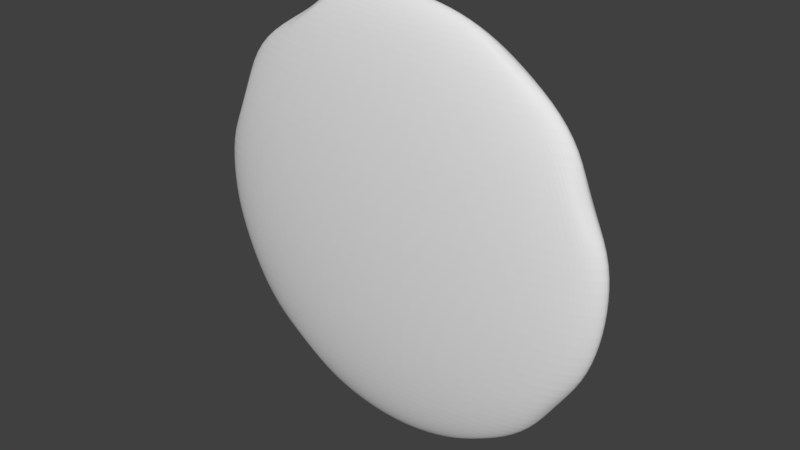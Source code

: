 # Source: Galleta.blend  (saved by Blender 2.78.0; exported with 4.5.12 LTS)
import bpy
from mathutils import Matrix  # noqa: F401  (used for matrix-valued properties, if any)

bpy.ops.wm.read_factory_settings(use_empty=True)
scene = bpy.context.scene
scene.name = 'Scene'

# ---- collections
col_collection_1 = bpy.data.collections.new('Collection 1'); scene.collection.children.link(col_collection_1)

# ---- world
world_world = bpy.data.worlds.new('World'); scene.world = world_world
world_world.color = (0.05088, 0.05088, 0.05088)
world_world.use_sun_shadow = False
world_world.sun_shadow_jitter_overblur = 0.0
world_world.cycles.sampling_method = 'MANUAL'

# ---- meshes
me_sphere = bpy.data.meshes.new('Sphere')
me_sphere.from_pydata([(-0.1925, 0.005404, 0.9808), (-0.3765, 0.01169, 0.9239), (-0.4406, 0.01748, 0.8468), (-0.6946, 0.02255, 0.7071), (-0.8166, 0.02672, 0.5556), (-0.8611, 0.02981, 0.3651), (-0.9631, 0.03172, 0.1951), (-0.9819, 0.03236, 7.551e-08), (-0.9631, 0.03172, -0.1951), (-0.8941, 0.02981, -0.3827), (-0.8166, 0.02672, -0.5556), (-0.6946, 0.02255, -0.7071), (-0.5219, 0.01748, -0.8007), (-0.3765, 0.01169, -0.9239), (-0.1925, 0.005404, -0.9808), (-0.1814, 0.01169, 0.9808), (-0.3547, 0.02401, 0.9239), (-0.4457, 0.03537, 0.8448), (-0.6544, 0.04532, 0.7071), (-0.7693, 0.05349, 0.5556), (-0.8547, 0.05956, 0.3827), (-0.9073, 0.0633, 0.1951), (-0.925, 0.06457, 7.551e-08), (-0.9073, 0.0633, -0.1951), (-0.8547, 0.05956, -0.3827), (-0.7693, 0.05349, -0.5556), (-0.6544, 0.04532, -0.7071), (-0.4589, 0.03537, -0.8315), (-0.3547, 0.02401, -0.9239), (-0.1814, 0.01169, -0.9808), (-0.1633, 0.01748, 0.9808), (-0.3193, 0.03537, 0.9239), (-0.4631, 0.05186, 0.8315), (-0.5891, 0.06631, 0.7071), (-0.6925, 0.07817, 0.5556), (-0.7693, 0.08699, 0.3827), (-0.8166, 0.09241, 0.1951), (-0.8326, 0.09425, 7.551e-08), (-0.8166, 0.09241, -0.1951), (-0.7693, 0.08699, -0.3827), (-0.6925, 0.07817, -0.5556), (-0.5891, 0.06631, -0.7071), (-0.4631, 0.05186, -0.8315), (-0.3193, 0.03537, -0.9239), (-0.1633, 0.01748, -0.9808), (-0.1391, 0.02255, 0.9808), (-0.2717, 0.04532, 0.9239), (-0.394, 0.06631, 0.8315), (-0.5011, 0.08471, 0.7071), (-0.5891, 0.0998, 0.5556), (-0.6544, 0.111, 0.3827), (-0.6946, 0.1179, 0.1951), (-0.7082, 0.1203, 7.551e-08), (-0.6946, 0.1179, -0.1951), (-0.6544, 0.111, -0.3827), (-0.5891, 0.0998, -0.5556), (-0.5011, 0.08471, -0.7071), (-0.394, 0.06631, -0.8315), (-0.2717, 0.04532, -0.9239), (-0.1391, 0.02255, -0.9808), (-0.1095, 0.02672, 0.9808), (-0.2137, 0.05349, 0.9239), (-0.3098, 0.07817, 0.8315), (-0.394, 0.0998, 0.7071), (-0.4631, 0.1176, 0.5556), (-0.5144, 0.1307, 0.3827), (-0.546, 0.1389, 0.1951), (-0.5567, 0.1416, 7.551e-08), (-0.546, 0.1389, -0.1951), (-0.5144, 0.1307, -0.3827), (-0.4631, 0.1176, -0.5556), (-0.394, 0.0998, -0.7071), (-0.3098, 0.07817, -0.8315), (-0.2137, 0.05349, -0.9239), (-0.1095, 0.02672, -0.9808), (-0.001129, -0.001129, -1.0), (-0.07579, 0.02981, 0.9808), (-0.1476, 0.05956, 0.9239), (-0.2137, 0.08699, 0.8315), (-0.2717, 0.111, 0.7071), (-0.3193, 0.1307, 0.5556), (-0.3547, 0.1454, 0.3827), (-0.3765, 0.1544, 0.1951), (-0.3838, 0.1575, 7.551e-08), (-0.3765, 0.1544, -0.1951), (-0.3547, 0.1454, -0.3827), (-0.3193, 0.1307, -0.5556), (-0.2717, 0.111, -0.7071), (-0.2137, 0.08699, -0.8315), (-0.1476, 0.05956, -0.9239), (-0.07579, 0.02981, -0.9808), (-0.03919, 0.03172, 0.9808), (-0.07579, 0.0633, 0.9239), (-0.1095, 0.09241, 0.8315), (-0.1391, 0.1179, 0.7071), (-0.1633, 0.1389, 0.5556), (-0.1814, 0.1544, 0.3827), (-0.1925, 0.164, 0.1951), (-0.1962, 0.1672, 7.551e-08), (-0.1925, 0.164, -0.1951), (-0.1814, 0.1544, -0.3827), (-0.1633, 0.1389, -0.5556), (-0.1391, 0.1179, -0.7071), (-0.1095, 0.09241, -0.8315), (-0.07579, 0.0633, -0.9239), (-0.03919, 0.03172, -0.9808), (-0.001129, 0.03236, 0.9808), (-0.001129, 0.06457, 0.9239), (-0.001129, 0.09425, 0.8315), (-0.001129, 0.1203, 0.7071), (-0.001129, 0.1416, 0.5556), (-0.001129, 0.1575, 0.3827), (-0.001129, 0.1672, 0.1951), (-0.001129, 0.1705, 7.551e-08), (-0.001129, 0.1672, -0.1951), (-0.001129, 0.1575, -0.3827), (-0.001129, 0.1416, -0.5556), (-0.001129, 0.1203, -0.7071), (-0.001129, 0.09425, -0.8315), (-0.001129, 0.06457, -0.9239), (-0.001129, 0.03236, -0.9808), (0.03693, 0.03172, 0.9808), (0.07353, 0.0633, 0.9239), (0.1073, 0.09241, 0.8315), (0.1368, 0.1179, 0.7071), (0.1611, 0.1389, 0.5556), (0.1791, 0.1544, 0.3827), (0.1902, 0.164, 0.1951), (0.194, 0.1672, 7.551e-08), (0.1902, 0.164, -0.1951), (0.1791, 0.1544, -0.3827), (0.1611, 0.1389, -0.5556), (0.1368, 0.1179, -0.7071), (0.1073, 0.09241, -0.8315), (0.07353, 0.0633, -0.9239), (0.03693, 0.03172, -0.9808), (0.07353, 0.02981, 0.9808), (0.1453, 0.05956, 0.9239), (0.2115, 0.08699, 0.8315), (0.2695, 0.111, 0.7071), (0.3171, 0.1307, 0.5556), (0.3524, 0.1454, 0.3827), (0.3742, 0.1544, 0.1951), (0.3816, 0.1575, 7.551e-08), (0.3742, 0.1544, -0.1951), (0.3524, 0.1454, -0.3827), (0.3171, 0.1307, -0.5556), (0.2695, 0.111, -0.7071), (0.2115, 0.08699, -0.8315), (0.1453, 0.05956, -0.9239), (0.07353, 0.02981, -0.9808), (0.1073, 0.02672, 0.9808), (0.2115, 0.05349, 0.9239), (0.3075, 0.07817, 0.8315), (0.3917, 0.0998, 0.7071), (0.4608, 0.1176, 0.5556), (0.5122, 0.1307, 0.3827), (0.5438, 0.1389, 0.1951), (0.5544, 0.1416, 7.551e-08), (0.5438, 0.1389, -0.1951), (0.5122, 0.1307, -0.3827), (0.4608, 0.1176, -0.5556), (0.3917, 0.0998, -0.7071), (0.3075, 0.07817, -0.8315), (0.2115, 0.05349, -0.9239), (0.1073, 0.02672, -0.9808), (0.1368, 0.02255, 0.9808), (0.2695, 0.04532, 0.9239), (0.3917, 0.06631, 0.8315), (0.4989, 0.08471, 0.7071), (0.5868, 0.0998, 0.5556), (0.6522, 0.111, 0.3827), (0.6924, 0.1179, 0.1951), (0.706, 0.1203, 7.551e-08), (0.6924, 0.1179, -0.1951), (0.6522, 0.111, -0.3827), (0.5868, 0.0998, -0.5556), (0.4989, 0.08471, -0.7071), (0.3917, 0.06631, -0.8315), (0.2695, 0.04532, -0.9239), (0.1368, 0.02255, -0.9808), (0.1611, 0.01748, 0.9808), (0.3171, 0.03537, 0.9239), (0.4608, 0.05186, 0.8315), (0.5868, 0.06631, 0.7071), (0.6902, 0.07817, 0.5556), (0.767, 0.08699, 0.3827), (0.8144, 0.09241, 0.1951), (0.8303, 0.09425, 7.551e-08), (0.8144, 0.09241, -0.1951), (0.767, 0.08699, -0.3827), (0.6902, 0.07817, -0.5556), (0.5868, 0.06631, -0.7071), (0.4608, 0.05186, -0.8315), (0.3171, 0.03537, -0.9239), (0.1611, 0.01748, -0.9808), (0.1791, 0.01169, 0.9808), (0.3524, 0.02401, 0.9239), (0.5122, 0.03537, 0.8315), (0.6522, 0.04532, 0.7071), (0.767, 0.05349, 0.5556), (0.8524, 0.05956, 0.3827), (0.905, 0.0633, 0.1951), (0.9228, 0.06457, 7.551e-08), (0.905, 0.0633, -0.1951), (0.8524, 0.05956, -0.3827), (0.767, 0.05349, -0.5556), (0.6522, 0.04532, -0.7071), (0.5122, 0.03537, -0.8315), (0.3524, 0.02401, -0.9239), (0.1791, 0.01169, -0.9808), (0.1902, 0.005404, 0.9808), (0.3742, 0.01169, 0.9239), (0.5222, 0.01748, 0.8251), (0.6924, 0.02255, 0.7071), (0.8144, 0.02672, 0.5556), (0.8655, 0.02981, 0.3642), (0.9608, 0.03172, 0.1951), (0.9797, 0.03236, 7.551e-08), (0.9608, 0.03172, -0.1951), (0.905, 0.02981, -0.3827), (0.7902, 0.02672, -0.549), (0.6924, 0.02255, -0.7071), (0.5438, 0.01748, -0.8315), (0.3654, 0.01169, -0.9107), (0.1902, 0.005404, -0.9808), (0.194, -0.001129, 0.9808), (0.3816, -0.001129, 0.9239), (0.5328, -0.001129, 0.8251), (0.706, -0.001129, 0.7071), (0.8303, -0.001129, 0.5556), (0.8832, -0.001129, 0.3642), (0.9797, -0.001129, 0.1951), (0.9989, -0.001129, 7.551e-08), (0.9797, -0.001129, -0.1951), (0.9228, -0.001129, -0.3827), (0.8062, -0.001129, -0.549), (0.706, -0.001129, -0.7071), (0.5544, -0.001129, -0.8315), (0.3728, -0.001129, -0.9107), (0.194, -0.001129, -0.9808), (0.1902, -0.007663, 0.9808), (0.3742, -0.01395, 0.9239), (0.5222, -0.01974, 0.8251), (0.6924, -0.02481, 0.7071), (0.8144, -0.02898, 0.5556), (0.8655, -0.03207, 0.3642), (0.9608, -0.03398, 0.1951), (0.9797, -0.03462, 7.551e-08), (0.9608, -0.03398, -0.1951), (0.905, -0.03207, -0.3827), (0.7902, -0.02898, -0.549), (0.6924, -0.02481, -0.7071), (0.5438, -0.01974, -0.8315), (0.3654, -0.01395, -0.9107), (0.1902, -0.007663, -0.9808), (0.1791, -0.01395, 0.9808), (0.3524, -0.02627, 0.9239), (0.5122, -0.03763, 0.8315), (0.6522, -0.04758, 0.7071), (0.767, -0.05575, 0.5556), (0.8524, -0.06182, 0.3827), (0.905, -0.06556, 0.1951), (0.9228, -0.06682, 7.551e-08), (0.905, -0.06556, -0.1951), (0.8524, -0.06182, -0.3827), (0.767, -0.05575, -0.5556), (0.6522, -0.04758, -0.7071), (0.5122, -0.03763, -0.8315), (0.3524, -0.02627, -0.9239), (0.1791, -0.01395, -0.9808), (-0.001129, -0.001129, 1.0), (0.1611, -0.01974, 0.9808), (0.3171, -0.03763, 0.9239), (0.4608, -0.05412, 0.8315), (0.5868, -0.06857, 0.7071), (0.6902, -0.08043, 0.5556), (0.767, -0.08924, 0.3827), (0.8144, -0.09467, 0.1951), (0.8303, -0.0965, 7.551e-08), (0.8144, -0.09467, -0.1951), (0.767, -0.08924, -0.3827), (0.6902, -0.08043, -0.5556), (0.5868, -0.06857, -0.7071), (0.4608, -0.05412, -0.8315), (0.3171, -0.03763, -0.9239), (0.1611, -0.01974, -0.9808), (0.1368, -0.02481, 0.9808), (0.2695, -0.04758, 0.9239), (0.3917, -0.06857, 0.8315), (0.4989, -0.08696, 0.7071), (0.5868, -0.1021, 0.5556), (0.6522, -0.1133, 0.3827), (0.6924, -0.1202, 0.1951), (0.706, -0.1225, 7.551e-08), (0.6924, -0.1202, -0.1951), (0.6522, -0.1133, -0.3827), (0.5868, -0.1021, -0.5556), (0.4989, -0.08696, -0.7071), (0.3917, -0.06857, -0.8315), (0.2695, -0.04758, -0.9239), (0.1368, -0.02481, -0.9808), (0.1073, -0.02898, 0.9808), (0.2115, -0.05575, 0.9239), (0.3075, -0.08043, 0.8315), (0.3917, -0.1021, 0.7071), (0.4608, -0.1198, 0.5556), (0.5122, -0.133, 0.3827), (0.5438, -0.1411, 0.1951), (0.5544, -0.1439, 7.551e-08), (0.5438, -0.1411, -0.1951), (0.5122, -0.133, -0.3827), (0.4608, -0.1198, -0.5556), (0.3917, -0.1021, -0.7071), (0.3075, -0.08043, -0.8315), (0.2115, -0.05575, -0.9239), (0.1073, -0.02898, -0.9808), (0.07353, -0.03207, 0.9808), (0.1453, -0.06182, 0.9239), (0.2115, -0.08924, 0.8315), (0.2695, -0.1133, 0.7071), (0.3171, -0.133, 0.5556), (0.3524, -0.1477, 0.3827), (0.3742, -0.1567, 0.1951), (0.3816, -0.1597, 7.551e-08), (0.3742, -0.1567, -0.1951), (0.3524, -0.1477, -0.3827), (0.3171, -0.133, -0.5556), (0.2695, -0.1133, -0.7071), (0.2115, -0.08924, -0.8315), (0.1453, -0.06182, -0.9239), (0.07353, -0.03207, -0.9808), (0.03693, -0.03398, 0.9808), (0.07353, -0.06556, 0.9239), (0.1073, -0.09467, 0.8315), (0.1368, -0.1202, 0.7071), (0.1611, -0.1411, 0.5556), (0.1791, -0.1567, 0.3827), (0.1902, -0.1663, 0.1951), (0.194, -0.1695, 7.551e-08), (0.1902, -0.1663, -0.1951), (0.1791, -0.1567, -0.3827), (0.1611, -0.1411, -0.5556), (0.1368, -0.1202, -0.7071), (0.1073, -0.09467, -0.8315), (0.07353, -0.06556, -0.9239), (0.03693, -0.03398, -0.9808), (-0.001129, -0.03462, 0.9808), (-0.001129, -0.06682, 0.9239), (-0.001129, -0.0965, 0.8315), (-0.001129, -0.1225, 0.7071), (-0.001129, -0.1439, 0.5556), (-0.001129, -0.1597, 0.3827), (-0.001129, -0.1695, 0.1951), (-0.001129, -0.1728, 7.551e-08), (-0.001129, -0.1695, -0.1951), (-0.001129, -0.1597, -0.3827), (-0.001129, -0.1439, -0.5556), (-0.001129, -0.1225, -0.7071), (-0.001129, -0.0965, -0.8315), (-0.001129, -0.06682, -0.9239), (-0.001129, -0.03462, -0.9808), (-0.03919, -0.03398, 0.9808), (-0.07579, -0.06556, 0.9239), (-0.1095, -0.09467, 0.8315), (-0.1391, -0.1202, 0.7071), (-0.1633, -0.1411, 0.5556), (-0.1814, -0.1567, 0.3827), (-0.1925, -0.1663, 0.1951), (-0.1962, -0.1695, 7.551e-08), (-0.1925, -0.1663, -0.1951), (-0.1814, -0.1567, -0.3827), (-0.1633, -0.1411, -0.5556), (-0.1391, -0.1202, -0.7071), (-0.1095, -0.09467, -0.8315), (-0.07579, -0.06556, -0.9239), (-0.03919, -0.03398, -0.9808), (-0.07579, -0.03207, 0.9808), (-0.1476, -0.06182, 0.9239), (-0.2137, -0.08924, 0.8315), (-0.2717, -0.1133, 0.7071), (-0.3193, -0.133, 0.5556), (-0.3547, -0.1477, 0.3827), (-0.3765, -0.1567, 0.1951), (-0.3838, -0.1597, 7.551e-08), (-0.3765, -0.1567, -0.1951), (-0.3547, -0.1477, -0.3827), (-0.3193, -0.133, -0.5556), (-0.2717, -0.1133, -0.7071), (-0.2137, -0.08924, -0.8315), (-0.1476, -0.06182, -0.9239), (-0.07579, -0.03207, -0.9808), (-0.1095, -0.02898, 0.9808), (-0.2137, -0.05575, 0.9239), (-0.3098, -0.08043, 0.8315), (-0.394, -0.1021, 0.7071), (-0.4631, -0.1198, 0.5556), (-0.5144, -0.133, 0.3827), (-0.546, -0.1411, 0.1951), (-0.5567, -0.1439, 7.551e-08), (-0.546, -0.1411, -0.1951), (-0.5144, -0.133, -0.3827), (-0.4631, -0.1198, -0.5556), (-0.394, -0.1021, -0.7071), (-0.3098, -0.08043, -0.8315), (-0.2137, -0.05575, -0.9239), (-0.1095, -0.02898, -0.9808), (-0.1391, -0.02481, 0.9808), (-0.2717, -0.04758, 0.9239), (-0.394, -0.06857, 0.8315), (-0.5011, -0.08696, 0.7071), (-0.5891, -0.1021, 0.5556), (-0.6544, -0.1133, 0.3827), (-0.6946, -0.1202, 0.1951), (-0.7082, -0.1225, 7.551e-08), (-0.6946, -0.1202, -0.1951), (-0.6544, -0.1133, -0.3827), (-0.5891, -0.1021, -0.5556), (-0.5011, -0.08696, -0.7071), (-0.394, -0.06857, -0.8315), (-0.2717, -0.04758, -0.9239), (-0.1391, -0.02481, -0.9808), (-0.1633, -0.01974, 0.9808), (-0.3193, -0.03763, 0.9239), (-0.4631, -0.05412, 0.8315), (-0.5891, -0.06857, 0.7071), (-0.6925, -0.08043, 0.5556), (-0.7693, -0.08924, 0.3827), (-0.8166, -0.09467, 0.1951), (-0.8326, -0.0965, 7.551e-08), (-0.8166, -0.09467, -0.1951), (-0.7693, -0.08924, -0.3827), (-0.6925, -0.08043, -0.5556), (-0.5891, -0.06857, -0.7071), (-0.4631, -0.05412, -0.8315), (-0.3193, -0.03763, -0.9239), (-0.1633, -0.01974, -0.9808), (-0.1814, -0.01395, 0.9808), (-0.3547, -0.02627, 0.9239), (-0.4431, -0.03763, 0.8383), (-0.6544, -0.04758, 0.7071), (-0.7693, -0.05575, 0.5556), (-0.8547, -0.06182, 0.3827), (-0.9073, -0.06556, 0.1951), (-0.925, -0.06682, 7.551e-08), (-0.9073, -0.06556, -0.1951), (-0.8547, -0.06182, -0.3827), (-0.7693, -0.05575, -0.5556), (-0.6544, -0.04758, -0.7071), (-0.45, -0.03763, -0.8315), (-0.3547, -0.02627, -0.9239), (-0.1814, -0.01395, -0.9808), (-0.1925, -0.007663, 0.9808), (-0.3765, -0.01395, 0.9239), (-0.4406, -0.01974, 0.8468), (-0.6946, -0.02481, 0.7071), (-0.8166, -0.02898, 0.5556), (-0.8611, -0.03207, 0.3651), (-0.9631, -0.03398, 0.1951), (-0.9819, -0.03462, 7.551e-08), (-0.9631, -0.03398, -0.1951), (-0.8941, -0.03207, -0.3827), (-0.8166, -0.02898, -0.5556), (-0.6946, -0.02481, -0.7071), (-0.5219, -0.01974, -0.8007), (-0.3765, -0.01395, -0.9239), (-0.1925, -0.007663, -0.9808), (-0.1962, -0.001129, 0.9808), (-0.3838, -0.001129, 0.9239), (-0.4513, -0.001129, 0.8468), (-0.7082, -0.001129, 0.7071), (-0.8326, -0.001129, 0.5556), (-0.8789, -0.001129, 0.3651), (-0.9819, -0.001129, 0.1951), (-1.001, -0.001129, 7.551e-08), (-0.9819, -0.001129, -0.1951), (-0.9118, -0.001129, -0.3827), (-0.8326, -0.001129, -0.5556), (-0.7082, -0.001129, -0.7071), (-0.5325, -0.001129, -0.8007), (-0.3838, -0.001129, -0.9239), (-0.1962, -0.001129, -0.9808)], [], [(477, 476, 9, 10), (470, 469, 2, 3), (478, 477, 10, 11), (471, 470, 3, 4), (479, 478, 11, 12), (472, 471, 4, 5), (480, 479, 12, 13), (473, 472, 5, 6), (481, 480, 13, 14), (474, 473, 6, 7), (467, 271, 0), (75, 481, 14), (475, 474, 7, 8), (468, 467, 0, 1), (476, 475, 8, 9), (469, 468, 1, 2), (9, 8, 23, 24), (2, 1, 16, 17), (10, 9, 24, 25), (3, 2, 17, 18), (11, 10, 25, 26), (4, 3, 18, 19), (12, 11, 26, 27), (5, 4, 19, 20), (13, 12, 27, 28), (6, 5, 20, 21), (14, 13, 28, 29), (7, 6, 21, 22), (0, 271, 15), (75, 14, 29), (8, 7, 22, 23), (1, 0, 15, 16), (28, 27, 42, 43), (21, 20, 35, 36), (29, 28, 43, 44), (22, 21, 36, 37), (15, 271, 30), (75, 29, 44), (23, 22, 37, 38), (16, 15, 30, 31), (24, 23, 38, 39), (17, 16, 31, 32), (25, 24, 39, 40), (18, 17, 32, 33), (26, 25, 40, 41), (19, 18, 33, 34), (27, 26, 41, 42), (20, 19, 34, 35), (32, 31, 46, 47), (40, 39, 54, 55), (33, 32, 47, 48), (41, 40, 55, 56), (34, 33, 48, 49), (42, 41, 56, 57), (35, 34, 49, 50), (43, 42, 57, 58), (36, 35, 50, 51), (44, 43, 58, 59), (37, 36, 51, 52), (30, 271, 45), (75, 44, 59), (38, 37, 52, 53), (31, 30, 45, 46), (39, 38, 53, 54), (51, 50, 65, 66), (59, 58, 73, 74), (52, 51, 66, 67), (45, 271, 60), (75, 59, 74), (53, 52, 67, 68), (46, 45, 60, 61), (54, 53, 68, 69), (47, 46, 61, 62), (55, 54, 69, 70), (48, 47, 62, 63), (56, 55, 70, 71), (49, 48, 63, 64), (57, 56, 71, 72), (50, 49, 64, 65), (58, 57, 72, 73), (70, 69, 85, 86), (63, 62, 78, 79), (71, 70, 86, 87), (64, 63, 79, 80), (72, 71, 87, 88), (65, 64, 80, 81), (73, 72, 88, 89), (66, 65, 81, 82), (74, 73, 89, 90), (67, 66, 82, 83), (60, 271, 76), (75, 74, 90), (68, 67, 83, 84), (61, 60, 76, 77), (69, 68, 84, 85), (62, 61, 77, 78), (90, 89, 104, 105), (83, 82, 97, 98), (76, 271, 91), (75, 90, 105), (84, 83, 98, 99), (77, 76, 91, 92), (85, 84, 99, 100), (78, 77, 92, 93), (86, 85, 100, 101), (79, 78, 93, 94), (87, 86, 101, 102), (80, 79, 94, 95), (88, 87, 102, 103), (81, 80, 95, 96), (89, 88, 103, 104), (82, 81, 96, 97), (94, 93, 108, 109), (102, 101, 116, 117), (95, 94, 109, 110), (103, 102, 117, 118), (96, 95, 110, 111), (104, 103, 118, 119), (97, 96, 111, 112), (105, 104, 119, 120), (98, 97, 112, 113), (91, 271, 106), (75, 105, 120), (99, 98, 113, 114), (92, 91, 106, 107), (100, 99, 114, 115), (93, 92, 107, 108), (101, 100, 115, 116), (113, 112, 127, 128), (106, 271, 121), (75, 120, 135), (114, 113, 128, 129), (107, 106, 121, 122), (115, 114, 129, 130), (108, 107, 122, 123), (116, 115, 130, 131), (109, 108, 123, 124), (117, 116, 131, 132), (110, 109, 124, 125), (118, 117, 132, 133), (111, 110, 125, 126), (119, 118, 133, 134), (112, 111, 126, 127), (120, 119, 134, 135), (132, 131, 146, 147), (125, 124, 139, 140), (133, 132, 147, 148), (126, 125, 140, 141), (134, 133, 148, 149), (127, 126, 141, 142), (135, 134, 149, 150), (128, 127, 142, 143), (121, 271, 136), (75, 135, 150), (129, 128, 143, 144), (122, 121, 136, 137), (130, 129, 144, 145), (123, 122, 137, 138), (131, 130, 145, 146), (124, 123, 138, 139), (75, 150, 165), (144, 143, 158, 159), (137, 136, 151, 152), (145, 144, 159, 160), (138, 137, 152, 153), (146, 145, 160, 161), (139, 138, 153, 154), (147, 146, 161, 162), (140, 139, 154, 155), (148, 147, 162, 163), (141, 140, 155, 156), (149, 148, 163, 164), (142, 141, 156, 157), (150, 149, 164, 165), (143, 142, 157, 158), (136, 271, 151), (163, 162, 177, 178), (156, 155, 170, 171), (164, 163, 178, 179), (157, 156, 171, 172), (165, 164, 179, 180), (158, 157, 172, 173), (151, 271, 166), (75, 165, 180), (159, 158, 173, 174), (152, 151, 166, 167), (160, 159, 174, 175), (153, 152, 167, 168), (161, 160, 175, 176), (154, 153, 168, 169), (162, 161, 176, 177), (155, 154, 169, 170), (167, 166, 181, 182), (175, 174, 189, 190), (168, 167, 182, 183), (176, 175, 190, 191), (169, 168, 183, 184), (177, 176, 191, 192), (170, 169, 184, 185), (178, 177, 192, 193), (171, 170, 185, 186), (179, 178, 193, 194), (172, 171, 186, 187), (180, 179, 194, 195), (173, 172, 187, 188), (166, 271, 181), (75, 180, 195), (174, 173, 188, 189), (186, 185, 200, 201), (194, 193, 208, 209), (187, 186, 201, 202), (195, 194, 209, 210), (188, 187, 202, 203), (181, 271, 196), (75, 195, 210), (189, 188, 203, 204), (182, 181, 196, 197), (190, 189, 204, 205), (183, 182, 197, 198), (191, 190, 205, 206), (184, 183, 198, 199), (192, 191, 206, 207), (185, 184, 199, 200), (193, 192, 207, 208), (205, 204, 219, 220), (198, 197, 212, 213), (206, 205, 220, 221), (199, 198, 213, 214), (207, 206, 221, 222), (200, 199, 214, 215), (208, 207, 222, 223), (201, 200, 215, 216), (209, 208, 223, 224), (202, 201, 216, 217), (210, 209, 224, 225), (203, 202, 217, 218), (196, 271, 211), (75, 210, 225), (204, 203, 218, 219), (197, 196, 211, 212), (224, 223, 238, 239), (217, 216, 231, 232), (225, 224, 239, 240), (218, 217, 232, 233), (211, 271, 226), (75, 225, 240), (219, 218, 233, 234), (212, 211, 226, 227), (220, 219, 234, 235), (213, 212, 227, 228), (221, 220, 235, 236), (214, 213, 228, 229), (222, 221, 236, 237), (215, 214, 229, 230), (223, 222, 237, 238), (216, 215, 230, 231), (228, 227, 242, 243), (236, 235, 250, 251), (229, 228, 243, 244), (237, 236, 251, 252), (230, 229, 244, 245), (238, 237, 252, 253), (231, 230, 245, 246), (239, 238, 253, 254), (232, 231, 246, 247), (240, 239, 254, 255), (233, 232, 247, 248), (226, 271, 241), (75, 240, 255), (234, 233, 248, 249), (227, 226, 241, 242), (235, 234, 249, 250), (247, 246, 261, 262), (255, 254, 269, 270), (248, 247, 262, 263), (241, 271, 256), (75, 255, 270), (249, 248, 263, 264), (242, 241, 256, 257), (250, 249, 264, 265), (243, 242, 257, 258), (251, 250, 265, 266), (244, 243, 258, 259), (252, 251, 266, 267), (245, 244, 259, 260), (253, 252, 267, 268), (246, 245, 260, 261), (254, 253, 268, 269), (266, 265, 281, 282), (259, 258, 274, 275), (267, 266, 282, 283), (260, 259, 275, 276), (268, 267, 283, 284), (261, 260, 276, 277), (269, 268, 284, 285), (262, 261, 277, 278), (270, 269, 285, 286), (263, 262, 278, 279), (256, 271, 272), (75, 270, 286), (264, 263, 279, 280), (257, 256, 272, 273), (265, 264, 280, 281), (258, 257, 273, 274), (286, 285, 300, 301), (279, 278, 293, 294), (272, 271, 287), (75, 286, 301), (280, 279, 294, 295), (273, 272, 287, 288), (281, 280, 295, 296), (274, 273, 288, 289), (282, 281, 296, 297), (275, 274, 289, 290), (283, 282, 297, 298), (276, 275, 290, 291), (284, 283, 298, 299), (277, 276, 291, 292), (285, 284, 299, 300), (278, 277, 292, 293), (298, 297, 312, 313), (291, 290, 305, 306), (299, 298, 313, 314), (292, 291, 306, 307), (300, 299, 314, 315), (293, 292, 307, 308), (301, 300, 315, 316), (294, 293, 308, 309), (287, 271, 302), (75, 301, 316), (295, 294, 309, 310), (288, 287, 302, 303), (296, 295, 310, 311), (289, 288, 303, 304), (297, 296, 311, 312), (290, 289, 304, 305), (302, 271, 317), (75, 316, 331), (310, 309, 324, 325), (303, 302, 317, 318), (311, 310, 325, 326), (304, 303, 318, 319), (312, 311, 326, 327), (305, 304, 319, 320), (313, 312, 327, 328), (306, 305, 320, 321), (314, 313, 328, 329), (307, 306, 321, 322), (315, 314, 329, 330), (308, 307, 322, 323), (316, 315, 330, 331), (309, 308, 323, 324), (321, 320, 335, 336), (329, 328, 343, 344), (322, 321, 336, 337), (330, 329, 344, 345), (323, 322, 337, 338), (331, 330, 345, 346), (324, 323, 338, 339), (317, 271, 332), (75, 331, 346), (325, 324, 339, 340), (318, 317, 332, 333), (326, 325, 340, 341), (319, 318, 333, 334), (327, 326, 341, 342), (320, 319, 334, 335), (328, 327, 342, 343), (340, 339, 354, 355), (333, 332, 347, 348), (341, 340, 355, 356), (334, 333, 348, 349), (342, 341, 356, 357), (335, 334, 349, 350), (343, 342, 357, 358), (336, 335, 350, 351), (344, 343, 358, 359), (337, 336, 351, 352), (345, 344, 359, 360), (338, 337, 352, 353), (346, 345, 360, 361), (339, 338, 353, 354), (332, 271, 347), (75, 346, 361), (359, 358, 373, 374), (352, 351, 366, 367), (360, 359, 374, 375), (353, 352, 367, 368), (361, 360, 375, 376), (354, 353, 368, 369), (347, 271, 362), (75, 361, 376), (355, 354, 369, 370), (348, 347, 362, 363), (356, 355, 370, 371), (349, 348, 363, 364), (357, 356, 371, 372), (350, 349, 364, 365), (358, 357, 372, 373), (351, 350, 365, 366), (363, 362, 377, 378), (371, 370, 385, 386), (364, 363, 378, 379), (372, 371, 386, 387), (365, 364, 379, 380), (373, 372, 387, 388), (366, 365, 380, 381), (374, 373, 388, 389), (367, 366, 381, 382), (375, 374, 389, 390), (368, 367, 382, 383), (376, 375, 390, 391), (369, 368, 383, 384), (362, 271, 377), (75, 376, 391), (370, 369, 384, 385), (382, 381, 396, 397), (390, 389, 404, 405), (383, 382, 397, 398), (391, 390, 405, 406), (384, 383, 398, 399), (377, 271, 392), (75, 391, 406), (385, 384, 399, 400), (378, 377, 392, 393), (386, 385, 400, 401), (379, 378, 393, 394), (387, 386, 401, 402), (380, 379, 394, 395), (388, 387, 402, 403), (381, 380, 395, 396), (389, 388, 403, 404), (401, 400, 415, 416), (394, 393, 408, 409), (402, 401, 416, 417), (395, 394, 409, 410), (403, 402, 417, 418), (396, 395, 410, 411), (404, 403, 418, 419), (397, 396, 411, 412), (405, 404, 419, 420), (398, 397, 412, 413), (406, 405, 420, 421), (399, 398, 413, 414), (392, 271, 407), (75, 406, 421), (400, 399, 414, 415), (393, 392, 407, 408), (420, 419, 434, 435), (413, 412, 427, 428), (421, 420, 435, 436), (414, 413, 428, 429), (407, 271, 422), (75, 421, 436), (415, 414, 429, 430), (408, 407, 422, 423), (416, 415, 430, 431), (409, 408, 423, 424), (417, 416, 431, 432), (410, 409, 424, 425), (418, 417, 432, 433), (411, 410, 425, 426), (419, 418, 433, 434), (412, 411, 426, 427), (432, 431, 446, 447), (425, 424, 439, 440), (433, 432, 447, 448), (426, 425, 440, 441), (434, 433, 448, 449), (427, 426, 441, 442), (435, 434, 449, 450), (428, 427, 442, 443), (436, 435, 450, 451), (429, 428, 443, 444), (422, 271, 437), (75, 436, 451), (430, 429, 444, 445), (423, 422, 437, 438), (431, 430, 445, 446), (424, 423, 438, 439), (451, 450, 465, 466), (444, 443, 458, 459), (437, 271, 452), (75, 451, 466), (445, 444, 459, 460), (438, 437, 452, 453), (446, 445, 460, 461), (439, 438, 453, 454), (447, 446, 461, 462), (440, 439, 454, 455), (448, 447, 462, 463), (441, 440, 455, 456), (449, 448, 463, 464), (442, 441, 456, 457), (450, 449, 464, 465), (443, 442, 457, 458), (455, 454, 469, 470), (463, 462, 477, 478), (456, 455, 470, 471), (464, 463, 478, 479), (457, 456, 471, 472), (465, 464, 479, 480), (458, 457, 472, 473), (466, 465, 480, 481), (459, 458, 473, 474), (452, 271, 467), (75, 466, 481), (460, 459, 474, 475), (453, 452, 467, 468), (461, 460, 475, 476), (454, 453, 468, 469), (462, 461, 476, 477)])
_uv = me_sphere.uv_layers.new(name='UVMap')
_uv.uv.foreach_set('vector', [0.6559, 0.2003, 0.673, 0.2377, 0.6691, 0.2377, 0.6524, 0.2003, 0.629, 0.4731, 0.5735, 0.5033, 0.5711, 0.5033, 0.626, 0.4731, 0.629, 0.1675, 0.6559, 0.2003, 0.6524, 0.2003, 0.626, 0.1675, 0.6559, 0.4404, 0.629, 0.4731, 0.626, 0.4731, 0.6524, 0.4404, 0.591, 0.1473, 0.629, 0.1675, 0.626, 0.1675, 0.5887, 0.1473, 0.6659, 0.3992, 0.6559, 0.4404, 0.6524, 0.4404, 0.662, 0.3992, 0.5589, 0.1207, 0.591, 0.1473, 0.5887, 0.1473, 0.5573, 0.1207, 0.6881, 0.3625, 0.6659, 0.3992, 0.662, 0.3992, 0.684, 0.3625, 0.1397, 0.178, 0.1397, 0.178, 0.1397, 0.178, 0.1397, 0.178, 0.6923, 0.3203, 0.6881, 0.3625, 0.684, 0.3625, 0.6881, 0.3203, 0.1397, 0.178, 0.1397, 0.178, 0.1397, 0.178, 0.1397, 0.178, 0.1397, 0.178, 0.1397, 0.178, 0.6881, 0.2782, 0.6923, 0.3203, 0.6881, 0.3203, 0.684, 0.2782, 0.1397, 0.178, 0.1397, 0.178, 0.1397, 0.178, 0.1397, 0.178, 0.673, 0.2377, 0.6881, 0.2782, 0.684, 0.2782, 0.6691, 0.2377, 0.5735, 0.5033, 0.5589, 0.52, 0.5573, 0.52, 0.5711, 0.5033, 0.6691, 0.2377, 0.684, 0.2782, 0.672, 0.2782, 0.6606, 0.2377, 0.5711, 0.5033, 0.5573, 0.52, 0.5526, 0.52, 0.5723, 0.5029, 0.6524, 0.2003, 0.6691, 0.2377, 0.6606, 0.2377, 0.6422, 0.2003, 0.626, 0.4731, 0.5711, 0.5033, 0.5723, 0.5029, 0.6173, 0.4731, 0.626, 0.1675, 0.6524, 0.2003, 0.6422, 0.2003, 0.6173, 0.1675, 0.6524, 0.4404, 0.626, 0.4731, 0.6173, 0.4731, 0.6422, 0.4404, 0.5887, 0.1473, 0.626, 0.1675, 0.6173, 0.1675, 0.5751, 0.1407, 0.662, 0.3992, 0.6524, 0.4404, 0.6422, 0.4404, 0.6606, 0.403, 0.5573, 0.1207, 0.5887, 0.1473, 0.5751, 0.1407, 0.5526, 0.1207, 0.684, 0.3625, 0.662, 0.3992, 0.6606, 0.403, 0.672, 0.3625, 0.5175, 0.1084, 0.5573, 0.1207, 0.5526, 0.1207, 0.5151, 0.1084, 0.6881, 0.3203, 0.684, 0.3625, 0.672, 0.3625, 0.6758, 0.3203, 0.1397, 0.178, 0.1397, 0.178, 0.1397, 0.178, 0.1397, 0.178, 0.1397, 0.178, 0.1397, 0.178, 0.684, 0.2782, 0.6881, 0.3203, 0.6758, 0.3203, 0.672, 0.2782, 0.5573, 0.52, 0.5175, 0.5323, 0.5151, 0.5323, 0.5526, 0.52, 0.5526, 0.1207, 0.5751, 0.1407, 0.576, 0.1407, 0.5449, 0.1207, 0.672, 0.3625, 0.6606, 0.403, 0.6422, 0.403, 0.6524, 0.3625, 0.5151, 0.1084, 0.5526, 0.1207, 0.5449, 0.1207, 0.5112, 0.1084, 0.6758, 0.3203, 0.672, 0.3625, 0.6524, 0.3625, 0.6559, 0.3203, 0.1397, 0.178, 0.1397, 0.178, 0.1397, 0.178, 0.1397, 0.178, 0.1397, 0.178, 0.1397, 0.178, 0.672, 0.2782, 0.6758, 0.3203, 0.6559, 0.3203, 0.6524, 0.2782, 0.5526, 0.52, 0.5151, 0.5323, 0.5112, 0.5323, 0.5449, 0.52, 0.6606, 0.2377, 0.672, 0.2782, 0.6524, 0.2782, 0.6422, 0.2377, 0.5723, 0.5029, 0.5526, 0.52, 0.5449, 0.52, 0.576, 0.5, 0.6422, 0.2003, 0.6606, 0.2377, 0.6422, 0.2377, 0.6256, 0.2003, 0.6173, 0.4731, 0.5723, 0.5029, 0.576, 0.5, 0.6032, 0.4731, 0.6173, 0.1675, 0.6422, 0.2003, 0.6256, 0.2003, 0.6032, 0.1675, 0.6422, 0.4404, 0.6173, 0.4731, 0.6032, 0.4731, 0.6256, 0.4404, 0.5751, 0.1407, 0.6173, 0.1675, 0.6032, 0.1675, 0.576, 0.1407, 0.6606, 0.403, 0.6422, 0.4404, 0.6256, 0.4404, 0.6422, 0.403, 0.576, 0.5, 0.5449, 0.52, 0.5347, 0.52, 0.5611, 0.5, 0.6256, 0.2003, 0.6422, 0.2377, 0.6173, 0.2377, 0.6032, 0.2003, 0.6032, 0.4731, 0.576, 0.5, 0.5611, 0.5, 0.5842, 0.4731, 0.6032, 0.1675, 0.6256, 0.2003, 0.6032, 0.2003, 0.5842, 0.1675, 0.6256, 0.4404, 0.6032, 0.4731, 0.5842, 0.4731, 0.6032, 0.4404, 0.576, 0.1407, 0.6032, 0.1675, 0.5842, 0.1675, 0.5611, 0.1407, 0.6422, 0.403, 0.6256, 0.4404, 0.6032, 0.4404, 0.6173, 0.403, 0.5449, 0.1207, 0.576, 0.1407, 0.5611, 0.1407, 0.5347, 0.1207, 0.6524, 0.3625, 0.6422, 0.403, 0.6173, 0.403, 0.626, 0.3625, 0.5112, 0.1084, 0.5449, 0.1207, 0.5347, 0.1207, 0.506, 0.1084, 0.6559, 0.3203, 0.6524, 0.3625, 0.626, 0.3625, 0.629, 0.3203, 0.1397, 0.178, 0.1397, 0.178, 0.1397, 0.178, 0.1397, 0.178, 0.1397, 0.178, 0.1397, 0.178, 0.6524, 0.2782, 0.6559, 0.3203, 0.629, 0.3203, 0.626, 0.2782, 0.5449, 0.52, 0.5112, 0.5323, 0.506, 0.5323, 0.5347, 0.52, 0.6422, 0.2377, 0.6524, 0.2782, 0.626, 0.2782, 0.6173, 0.2377, 0.626, 0.3625, 0.6173, 0.403, 0.5871, 0.403, 0.5939, 0.3625, 0.506, 0.1084, 0.5347, 0.1207, 0.5221, 0.1207, 0.4996, 0.1084, 0.629, 0.3203, 0.626, 0.3625, 0.5939, 0.3625, 0.5962, 0.3203, 0.1397, 0.178, 0.1397, 0.178, 0.1397, 0.178, 0.1397, 0.178, 0.1397, 0.178, 0.1397, 0.178, 0.626, 0.2782, 0.629, 0.3203, 0.5962, 0.3203, 0.5939, 0.2782, 0.5347, 0.52, 0.506, 0.5323, 0.4996, 0.5323, 0.5221, 0.52, 0.6173, 0.2377, 0.626, 0.2782, 0.5939, 0.2782, 0.5871, 0.2377, 0.5611, 0.5, 0.5347, 0.52, 0.5221, 0.52, 0.5429, 0.5, 0.6032, 0.2003, 0.6173, 0.2377, 0.5871, 0.2377, 0.576, 0.2003, 0.5842, 0.4731, 0.5611, 0.5, 0.5429, 0.5, 0.5611, 0.4731, 0.5842, 0.1675, 0.6032, 0.2003, 0.576, 0.2003, 0.5611, 0.1675, 0.6032, 0.4404, 0.5842, 0.4731, 0.5611, 0.4731, 0.576, 0.4404, 0.5611, 0.1407, 0.5842, 0.1675, 0.5611, 0.1675, 0.5429, 0.1407, 0.6173, 0.403, 0.6032, 0.4404, 0.576, 0.4404, 0.5871, 0.403, 0.5347, 0.1207, 0.5611, 0.1407, 0.5429, 0.1407, 0.5221, 0.1207, 0.576, 0.2003, 0.5871, 0.2377, 0.5526, 0.2377, 0.5449, 0.2003, 0.5611, 0.4731, 0.5429, 0.5, 0.5221, 0.5, 0.5347, 0.4731, 0.5611, 0.1675, 0.576, 0.2003, 0.5449, 0.2003, 0.5347, 0.1675, 0.576, 0.4404, 0.5611, 0.4731, 0.5347, 0.4731, 0.5449, 0.4404, 0.5429, 0.1407, 0.5611, 0.1675, 0.5347, 0.1675, 0.5221, 0.1407, 0.5871, 0.403, 0.576, 0.4404, 0.5449, 0.4404, 0.5526, 0.403, 0.5221, 0.1207, 0.5429, 0.1407, 0.5221, 0.1407, 0.5078, 0.1207, 0.5939, 0.3625, 0.5871, 0.403, 0.5526, 0.403, 0.5573, 0.3625, 0.4996, 0.1084, 0.5221, 0.1207, 0.5078, 0.1207, 0.4923, 0.1084, 0.5962, 0.3203, 0.5939, 0.3625, 0.5573, 0.3625, 0.5589, 0.3203, 0.1397, 0.178, 0.1397, 0.178, 0.1397, 0.178, 0.1397, 0.178, 0.1397, 0.178, 0.1397, 0.178, 0.5939, 0.2782, 0.5962, 0.3203, 0.5589, 0.3203, 0.5573, 0.2782, 0.5221, 0.52, 0.4996, 0.5323, 0.4923, 0.5323, 0.5078, 0.52, 0.5871, 0.2377, 0.5939, 0.2782, 0.5573, 0.2782, 0.5526, 0.2377, 0.5429, 0.5, 0.5221, 0.52, 0.5078, 0.52, 0.5221, 0.5, 0.4923, 0.1084, 0.5078, 0.1207, 0.4923, 0.1207, 0.4844, 0.1084, 0.5589, 0.3203, 0.5573, 0.3625, 0.5175, 0.3625, 0.5183, 0.3203, 0.4923, 0.5323, 0.4762, 0.5364, 0.4844, 0.5323, 0.4762, 0.1043, 0.4923, 0.1084, 0.4844, 0.1084, 0.5573, 0.2782, 0.5589, 0.3203, 0.5183, 0.3203, 0.5175, 0.2782, 0.5078, 0.52, 0.4923, 0.5323, 0.4844, 0.5323, 0.4923, 0.52, 0.5526, 0.2377, 0.5573, 0.2782, 0.5175, 0.2782, 0.5151, 0.2377, 0.5221, 0.5, 0.5078, 0.52, 0.4923, 0.52, 0.4996, 0.5, 0.5449, 0.2003, 0.5526, 0.2377, 0.5151, 0.2377, 0.5112, 0.2003, 0.5347, 0.4731, 0.5221, 0.5, 0.4996, 0.5, 0.506, 0.4731, 0.5347, 0.1675, 0.5449, 0.2003, 0.5112, 0.2003, 0.506, 0.1675, 0.5449, 0.4404, 0.5347, 0.4731, 0.506, 0.4731, 0.5112, 0.4404, 0.5221, 0.1407, 0.5347, 0.1675, 0.506, 0.1675, 0.4996, 0.1407, 0.5526, 0.403, 0.5449, 0.4404, 0.5112, 0.4404, 0.5151, 0.403, 0.5078, 0.1207, 0.5221, 0.1407, 0.4996, 0.1407, 0.4923, 0.1207, 0.5573, 0.3625, 0.5526, 0.403, 0.5151, 0.403, 0.5175, 0.3625, 0.506, 0.4731, 0.4996, 0.5, 0.4762, 0.5, 0.4762, 0.4731, 0.506, 0.1675, 0.5112, 0.2003, 0.4762, 0.2003, 0.4762, 0.1675, 0.5112, 0.4404, 0.506, 0.4731, 0.4762, 0.4731, 0.4762, 0.4404, 0.4996, 0.1407, 0.506, 0.1675, 0.4762, 0.1675, 0.4762, 0.1407, 0.5151, 0.403, 0.5112, 0.4404, 0.4762, 0.4404, 0.4762, 0.403, 0.4923, 0.1207, 0.4996, 0.1407, 0.4762, 0.1407, 0.4762, 0.1207, 0.5175, 0.3625, 0.5151, 0.403, 0.4762, 0.403, 0.4762, 0.3625, 0.4844, 0.1084, 0.4923, 0.1207, 0.4762, 0.1207, 0.4762, 0.1084, 0.5183, 0.3203, 0.5175, 0.3625, 0.4762, 0.3625, 0.4762, 0.3203, 0.4844, 0.5323, 0.4762, 0.5364, 0.4762, 0.5323, 0.4762, 0.1043, 0.4844, 0.1084, 0.4762, 0.1084, 0.5175, 0.2782, 0.5183, 0.3203, 0.4762, 0.3203, 0.4762, 0.2782, 0.4923, 0.52, 0.4844, 0.5323, 0.4762, 0.5323, 0.4762, 0.52, 0.5151, 0.2377, 0.5175, 0.2782, 0.4762, 0.2782, 0.4762, 0.2377, 0.4996, 0.5, 0.4923, 0.52, 0.4762, 0.52, 0.4762, 0.5, 0.5112, 0.2003, 0.5151, 0.2377, 0.4762, 0.2377, 0.4762, 0.2003, 0.4762, 0.3203, 0.4762, 0.3625, 0.4348, 0.3625, 0.434, 0.3203, 0.4762, 0.5323, 0.4762, 0.5364, 0.468, 0.5323, 0.4762, 0.1043, 0.4762, 0.1084, 0.468, 0.1084, 0.4762, 0.2782, 0.4762, 0.3203, 0.434, 0.3203, 0.4348, 0.2782, 0.4762, 0.52, 0.4762, 0.5323, 0.468, 0.5323, 0.46, 0.52, 0.4762, 0.2377, 0.4762, 0.2782, 0.4348, 0.2782, 0.4372, 0.2377, 0.4762, 0.5, 0.4762, 0.52, 0.46, 0.52, 0.4528, 0.5, 0.4762, 0.2003, 0.4762, 0.2377, 0.4372, 0.2377, 0.4411, 0.2003, 0.4762, 0.4731, 0.4762, 0.5, 0.4528, 0.5, 0.4464, 0.4731, 0.4762, 0.1675, 0.4762, 0.2003, 0.4411, 0.2003, 0.4464, 0.1675, 0.4762, 0.4404, 0.4762, 0.4731, 0.4464, 0.4731, 0.4411, 0.4404, 0.4762, 0.1407, 0.4762, 0.1675, 0.4464, 0.1675, 0.4528, 0.1407, 0.4762, 0.403, 0.4762, 0.4404, 0.4411, 0.4404, 0.4372, 0.403, 0.4762, 0.1207, 0.4762, 0.1407, 0.4528, 0.1407, 0.46, 0.1207, 0.4762, 0.3625, 0.4762, 0.403, 0.4372, 0.403, 0.4348, 0.3625, 0.4762, 0.1084, 0.4762, 0.1207, 0.46, 0.1207, 0.468, 0.1084, 0.4464, 0.1675, 0.4411, 0.2003, 0.4074, 0.2003, 0.4177, 0.1675, 0.4411, 0.4404, 0.4464, 0.4731, 0.4177, 0.4731, 0.4074, 0.4404, 0.4528, 0.1407, 0.4464, 0.1675, 0.4177, 0.1675, 0.4302, 0.1407, 0.4372, 0.403, 0.4411, 0.4404, 0.4074, 0.4404, 0.3998, 0.403, 0.46, 0.1207, 0.4528, 0.1407, 0.4302, 0.1407, 0.4445, 0.1207, 0.4348, 0.3625, 0.4372, 0.403, 0.3998, 0.403, 0.3951, 0.3625, 0.468, 0.1084, 0.46, 0.1207, 0.4445, 0.1207, 0.46, 0.1084, 0.434, 0.3203, 0.4348, 0.3625, 0.3951, 0.3625, 0.3935, 0.3203, 0.468, 0.5323, 0.4762, 0.5364, 0.46, 0.5323, 0.4762, 0.1043, 0.468, 0.1084, 0.46, 0.1084, 0.4348, 0.2782, 0.434, 0.3203, 0.3935, 0.3203, 0.3951, 0.2782, 0.46, 0.52, 0.468, 0.5323, 0.46, 0.5323, 0.4445, 0.52, 0.4372, 0.2377, 0.4348, 0.2782, 0.3951, 0.2782, 0.3998, 0.2377, 0.4528, 0.5, 0.46, 0.52, 0.4445, 0.52, 0.4302, 0.5, 0.4411, 0.2003, 0.4372, 0.2377, 0.3998, 0.2377, 0.4074, 0.2003, 0.4464, 0.4731, 0.4528, 0.5, 0.4302, 0.5, 0.4177, 0.4731, 0.1397, 0.178, 0.1397, 0.178, 0.1397, 0.178, 0.3951, 0.2782, 0.3935, 0.3203, 0.3561, 0.3203, 0.3584, 0.2782, 0.4445, 0.52, 0.46, 0.5323, 0.4528, 0.5323, 0.4302, 0.52, 0.3998, 0.2377, 0.3951, 0.2782, 0.3584, 0.2782, 0.3653, 0.2377, 0.4302, 0.5, 0.4445, 0.52, 0.4302, 0.52, 0.4095, 0.5, 0.4074, 0.2003, 0.3998, 0.2377, 0.3653, 0.2377, 0.3764, 0.2003, 0.4177, 0.4731, 0.4302, 0.5, 0.4095, 0.5, 0.3913, 0.4731, 0.4177, 0.1675, 0.4074, 0.2003, 0.3764, 0.2003, 0.3913, 0.1675, 0.4074, 0.4404, 0.4177, 0.4731, 0.3913, 0.4731, 0.3764, 0.4404, 0.4302, 0.1407, 0.4177, 0.1675, 0.3913, 0.1675, 0.4095, 0.1407, 0.3998, 0.403, 0.4074, 0.4404, 0.3764, 0.4404, 0.3653, 0.403, 0.4445, 0.1207, 0.4302, 0.1407, 0.4095, 0.1407, 0.4302, 0.1207, 0.3951, 0.3625, 0.3998, 0.403, 0.3653, 0.403, 0.3584, 0.3625, 0.46, 0.1084, 0.4445, 0.1207, 0.4302, 0.1207, 0.4528, 0.1084, 0.3935, 0.3203, 0.3951, 0.3625, 0.3584, 0.3625, 0.3561, 0.3203, 0.1397, 0.178, 0.1397, 0.178, 0.1397, 0.178, 0.4095, 0.1407, 0.3913, 0.1675, 0.3681, 0.1675, 0.3913, 0.1407, 0.3653, 0.403, 0.3764, 0.4404, 0.3491, 0.4404, 0.335, 0.403, 0.4302, 0.1207, 0.4095, 0.1407, 0.3913, 0.1407, 0.4177, 0.1207, 0.3584, 0.3625, 0.3653, 0.403, 0.335, 0.403, 0.3263, 0.3625, 0.4528, 0.1084, 0.4302, 0.1207, 0.4177, 0.1207, 0.4464, 0.1084, 0.3561, 0.3203, 0.3584, 0.3625, 0.3263, 0.3625, 0.3234, 0.3203, 0.1397, 0.178, 0.1397, 0.178, 0.1397, 0.178, 0.1397, 0.178, 0.1397, 0.178, 0.1397, 0.178, 0.3584, 0.2782, 0.3561, 0.3203, 0.3234, 0.3203, 0.3263, 0.2782, 0.4302, 0.52, 0.4528, 0.5323, 0.4464, 0.5323, 0.4177, 0.52, 0.3653, 0.2377, 0.3584, 0.2782, 0.3263, 0.2782, 0.335, 0.2377, 0.4095, 0.5, 0.4302, 0.52, 0.4177, 0.52, 0.3913, 0.5, 0.3764, 0.2003, 0.3653, 0.2377, 0.335, 0.2377, 0.3491, 0.2003, 0.3913, 0.4731, 0.4095, 0.5, 0.3913, 0.5, 0.3681, 0.4731, 0.3913, 0.1675, 0.3764, 0.2003, 0.3491, 0.2003, 0.3681, 0.1675, 0.3764, 0.4404, 0.3913, 0.4731, 0.3681, 0.4731, 0.3491, 0.4404, 0.4177, 0.52, 0.4464, 0.5323, 0.4411, 0.5323, 0.4074, 0.52, 0.335, 0.2377, 0.3263, 0.2782, 0.3, 0.2782, 0.3102, 0.2377, 0.3913, 0.5, 0.4177, 0.52, 0.4074, 0.52, 0.3764, 0.5, 0.3491, 0.2003, 0.335, 0.2377, 0.3102, 0.2377, 0.3268, 0.2003, 0.3681, 0.4731, 0.3913, 0.5, 0.3764, 0.5, 0.3491, 0.4731, 0.3681, 0.1675, 0.3491, 0.2003, 0.3268, 0.2003, 0.3491, 0.1675, 0.3491, 0.4404, 0.3681, 0.4731, 0.3491, 0.4731, 0.3268, 0.4404, 0.3913, 0.1407, 0.3681, 0.1675, 0.3491, 0.1675, 0.3764, 0.1407, 0.335, 0.403, 0.3491, 0.4404, 0.3268, 0.4404, 0.3102, 0.403, 0.4177, 0.1207, 0.3913, 0.1407, 0.3764, 0.1407, 0.4074, 0.1207, 0.3263, 0.3625, 0.335, 0.403, 0.3102, 0.403, 0.3, 0.3625, 0.4464, 0.1084, 0.4177, 0.1207, 0.4074, 0.1207, 0.4411, 0.1084, 0.3234, 0.3203, 0.3263, 0.3625, 0.3, 0.3625, 0.2965, 0.3203, 0.1397, 0.178, 0.1397, 0.178, 0.1397, 0.178, 0.1397, 0.178, 0.1397, 0.178, 0.1397, 0.178, 0.3263, 0.2782, 0.3234, 0.3203, 0.2965, 0.3203, 0.3, 0.2782, 0.3102, 0.403, 0.3268, 0.4404, 0.3102, 0.4404, 0.2917, 0.403, 0.4074, 0.1207, 0.3764, 0.1407, 0.3653, 0.1407, 0.3998, 0.1207, 0.3, 0.3625, 0.3102, 0.403, 0.2917, 0.403, 0.2804, 0.3625, 0.4411, 0.1084, 0.4074, 0.1207, 0.3998, 0.1207, 0.4372, 0.1084, 0.2965, 0.3203, 0.3, 0.3625, 0.2804, 0.3625, 0.2765, 0.3203, 0.1397, 0.178, 0.1397, 0.178, 0.1397, 0.178, 0.1397, 0.178, 0.1397, 0.178, 0.1397, 0.178, 0.3, 0.2782, 0.2965, 0.3203, 0.2765, 0.3203, 0.2804, 0.2782, 0.4074, 0.52, 0.4411, 0.5323, 0.4372, 0.5323, 0.3998, 0.52, 0.3102, 0.2377, 0.3, 0.2782, 0.2804, 0.2782, 0.2917, 0.2377, 0.3764, 0.5, 0.4074, 0.52, 0.3998, 0.52, 0.3653, 0.5, 0.3268, 0.2003, 0.3102, 0.2377, 0.2917, 0.2377, 0.3102, 0.2003, 0.3491, 0.4731, 0.3764, 0.5, 0.3653, 0.5, 0.335, 0.4731, 0.3491, 0.1675, 0.3268, 0.2003, 0.3102, 0.2003, 0.335, 0.1675, 0.3268, 0.4404, 0.3491, 0.4731, 0.335, 0.4731, 0.3102, 0.4404, 0.3764, 0.1407, 0.3491, 0.1675, 0.335, 0.1675, 0.3653, 0.1407, 0.2917, 0.2377, 0.2804, 0.2782, 0.2683, 0.2782, 0.2804, 0.2377, 0.3653, 0.5, 0.3998, 0.52, 0.3951, 0.52, 0.3631, 0.4986, 0.3102, 0.2003, 0.2917, 0.2377, 0.2804, 0.2377, 0.3052, 0.2017, 0.335, 0.4731, 0.3653, 0.5, 0.3631, 0.4986, 0.3263, 0.4731, 0.335, 0.1675, 0.3102, 0.2003, 0.3052, 0.2017, 0.3263, 0.1675, 0.3102, 0.4404, 0.335, 0.4731, 0.3263, 0.4731, 0.3, 0.4404, 0.3653, 0.1407, 0.335, 0.1675, 0.3263, 0.1675, 0.3584, 0.1407, 0.2917, 0.403, 0.3102, 0.4404, 0.3, 0.4404, 0.2889, 0.3991, 0.3998, 0.1207, 0.3653, 0.1407, 0.3584, 0.1407, 0.397, 0.1236, 0.2804, 0.3625, 0.2917, 0.403, 0.2889, 0.3991, 0.2683, 0.3625, 0.1397, 0.178, 0.1397, 0.178, 0.1397, 0.178, 0.1397, 0.178, 0.2765, 0.3203, 0.2804, 0.3625, 0.2683, 0.3625, 0.2642, 0.3203, 0.1397, 0.178, 0.1397, 0.178, 0.1397, 0.178, 0.1397, 0.178, 0.1397, 0.178, 0.1397, 0.178, 0.2804, 0.2782, 0.2765, 0.3203, 0.2642, 0.3203, 0.2683, 0.2782, 0.3998, 0.52, 0.4372, 0.5323, 0.4348, 0.5323, 0.3951, 0.52, 0.1397, 0.178, 0.1397, 0.178, 0.1397, 0.178, 0.1397, 0.178, 0.2683, 0.3625, 0.2889, 0.3991, 0.2851, 0.3991, 0.2642, 0.3625, 0.1397, 0.178, 0.1397, 0.178, 0.1397, 0.178, 0.1397, 0.178, 0.2642, 0.3203, 0.2683, 0.3625, 0.2642, 0.3625, 0.2601, 0.3203, 0.1397, 0.178, 0.1397, 0.178, 0.1397, 0.178, 0.1397, 0.178, 0.1397, 0.178, 0.1397, 0.178, 0.2683, 0.2782, 0.2642, 0.3203, 0.2601, 0.3203, 0.2642, 0.2782, 0.1397, 0.178, 0.1397, 0.178, 0.1397, 0.178, 0.1397, 0.178, 0.2804, 0.2377, 0.2683, 0.2782, 0.2642, 0.2782, 0.2765, 0.2377, 0.3631, 0.4986, 0.3951, 0.52, 0.3935, 0.52, 0.3608, 0.4986, 0.3052, 0.2017, 0.2804, 0.2377, 0.2765, 0.2377, 0.3017, 0.2017, 0.3263, 0.4731, 0.3631, 0.4986, 0.3608, 0.4986, 0.3234, 0.4731, 0.3263, 0.1675, 0.3052, 0.2017, 0.3017, 0.2017, 0.3234, 0.1675, 0.3, 0.4404, 0.3263, 0.4731, 0.3234, 0.4731, 0.2965, 0.4404, 0.3584, 0.1407, 0.3263, 0.1675, 0.3234, 0.1675, 0.3561, 0.1407, 0.2889, 0.3991, 0.3, 0.4404, 0.2965, 0.4404, 0.2851, 0.3991, 0.5698, 0.9247, 0.5426, 0.9425, 0.5412, 0.9425, 0.5679, 0.9247, 0.619, 0.6773, 0.64, 0.7072, 0.6368, 0.7072, 0.6162, 0.6773, 0.601, 0.9035, 0.5698, 0.9247, 0.5679, 0.9247, 0.5985, 0.9035, 0.601, 0.6488, 0.619, 0.6773, 0.6162, 0.6773, 0.5985, 0.6488, 0.6234, 0.8762, 0.601, 0.9035, 0.5985, 0.9035, 0.6205, 0.8762, 0.5737, 0.6264, 0.601, 0.6488, 0.5985, 0.6488, 0.5718, 0.6264, 0.6329, 0.8417, 0.6234, 0.8762, 0.6205, 0.8762, 0.6297, 0.8417, 0.1397, 0.178, 0.1397, 0.178, 0.1397, 0.178, 0.1397, 0.178, 0.6503, 0.8113, 0.6329, 0.8417, 0.6297, 0.8417, 0.6469, 0.8113, 0.434, 0.1084, 0.3954, 0.1236, 0.397, 0.1236, 0.4348, 0.1084, 0.6537, 0.7761, 0.6503, 0.8113, 0.6469, 0.8113, 0.6503, 0.7761, 0.434, 0.5323, 0.4762, 0.5364, 0.4348, 0.5323, 0.4762, 0.1043, 0.434, 0.1084, 0.4348, 0.1084, 0.6503, 0.741, 0.6537, 0.7761, 0.6503, 0.7761, 0.6469, 0.741, 0.1397, 0.178, 0.1397, 0.178, 0.1397, 0.178, 0.1397, 0.178, 0.64, 0.7072, 0.6503, 0.741, 0.6469, 0.741, 0.6368, 0.7072, 0.6469, 0.8113, 0.6297, 0.8417, 0.6274, 0.8451, 0.6368, 0.8113, 0.4348, 0.1084, 0.397, 0.1236, 0.3998, 0.1207, 0.4372, 0.1084, 0.6503, 0.7761, 0.6469, 0.8113, 0.6368, 0.8113, 0.64, 0.7761, 0.1397, 0.178, 0.1397, 0.178, 0.1397, 0.178, 0.4762, 0.1043, 0.4348, 0.1084, 0.4372, 0.1084, 0.6469, 0.741, 0.6503, 0.7761, 0.64, 0.7761, 0.6368, 0.741, 0.5412, 0.9425, 0.5081, 0.9528, 0.5061, 0.9528, 0.5373, 0.9425, 0.6368, 0.7072, 0.6469, 0.741, 0.6368, 0.741, 0.6274, 0.7072, 0.5679, 0.9247, 0.5412, 0.9425, 0.5373, 0.9425, 0.5661, 0.9259, 0.6162, 0.6773, 0.6368, 0.7072, 0.6274, 0.7072, 0.612, 0.6761, 0.5985, 0.9035, 0.5679, 0.9247, 0.5661, 0.9259, 0.5913, 0.9035, 0.5985, 0.6488, 0.6162, 0.6773, 0.612, 0.6761, 0.5913, 0.6488, 0.6205, 0.8762, 0.5985, 0.9035, 0.5913, 0.9035, 0.612, 0.8762, 0.5718, 0.6264, 0.5985, 0.6488, 0.5913, 0.6488, 0.5661, 0.6264, 0.6297, 0.8417, 0.6205, 0.8762, 0.612, 0.8762, 0.6274, 0.8451, 0.5397, 0.6121, 0.5718, 0.6264, 0.5661, 0.6264, 0.5373, 0.6098, 0.612, 0.6761, 0.6274, 0.7072, 0.612, 0.7072, 0.5982, 0.6761, 0.5913, 0.9035, 0.5661, 0.9259, 0.5568, 0.9259, 0.5795, 0.9035, 0.5913, 0.6488, 0.612, 0.6761, 0.5982, 0.6761, 0.5795, 0.6488, 0.612, 0.8762, 0.5913, 0.9035, 0.5795, 0.9035, 0.5982, 0.8762, 0.5661, 0.6264, 0.5913, 0.6488, 0.5795, 0.6488, 0.5568, 0.6264, 0.6274, 0.8451, 0.612, 0.8762, 0.5982, 0.8762, 0.612, 0.8451, 0.5373, 0.6098, 0.5661, 0.6264, 0.5568, 0.6264, 0.531, 0.6098, 0.6368, 0.8113, 0.6274, 0.8451, 0.612, 0.8451, 0.6205, 0.8113, 0.5061, 0.5995, 0.5373, 0.6098, 0.531, 0.6098, 0.5029, 0.5995, 0.64, 0.7761, 0.6368, 0.8113, 0.6205, 0.8113, 0.6234, 0.7761, 0.1397, 0.178, 0.1397, 0.178, 0.1397, 0.178, 0.1397, 0.178, 0.1397, 0.178, 0.1397, 0.178, 0.6368, 0.741, 0.64, 0.7761, 0.6234, 0.7761, 0.6205, 0.741, 0.5373, 0.9425, 0.5061, 0.9528, 0.5029, 0.9528, 0.531, 0.9425, 0.6274, 0.7072, 0.6368, 0.741, 0.6205, 0.741, 0.612, 0.7072, 0.5661, 0.9259, 0.5373, 0.9425, 0.531, 0.9425, 0.5568, 0.9259, 0.5029, 0.5995, 0.531, 0.6098, 0.5224, 0.6098, 0.4985, 0.5995, 0.6234, 0.7761, 0.6205, 0.8113, 0.5985, 0.8113, 0.601, 0.7761, 0.4411, 0.5323, 0.4762, 0.5364, 0.4464, 0.5323, 0.1397, 0.178, 0.1397, 0.178, 0.1397, 0.178, 0.6205, 0.741, 0.6234, 0.7761, 0.601, 0.7761, 0.5985, 0.741, 0.531, 0.9425, 0.5029, 0.9528, 0.4985, 0.9528, 0.5224, 0.9425, 0.612, 0.7072, 0.6205, 0.741, 0.5985, 0.741, 0.5913, 0.7072, 0.5568, 0.9259, 0.531, 0.9425, 0.5224, 0.9425, 0.5444, 0.9259, 0.5982, 0.6761, 0.612, 0.7072, 0.5913, 0.7072, 0.5795, 0.6761, 0.5795, 0.9035, 0.5568, 0.9259, 0.5444, 0.9259, 0.5637, 0.9035, 0.5795, 0.6488, 0.5982, 0.6761, 0.5795, 0.6761, 0.5637, 0.6488, 0.5982, 0.8762, 0.5795, 0.9035, 0.5637, 0.9035, 0.5795, 0.8762, 0.5568, 0.6264, 0.5795, 0.6488, 0.5637, 0.6488, 0.5444, 0.6264, 0.612, 0.8451, 0.5982, 0.8762, 0.5795, 0.8762, 0.5913, 0.8451, 0.531, 0.6098, 0.5568, 0.6264, 0.5444, 0.6264, 0.5224, 0.6098, 0.6205, 0.8113, 0.612, 0.8451, 0.5913, 0.8451, 0.5985, 0.8113, 0.5637, 0.6488, 0.5795, 0.6761, 0.5568, 0.6761, 0.5444, 0.6488, 0.5795, 0.8762, 0.5637, 0.9035, 0.5444, 0.9035, 0.5568, 0.8762, 0.5444, 0.6264, 0.5637, 0.6488, 0.5444, 0.6488, 0.5292, 0.6264, 0.5913, 0.8451, 0.5795, 0.8762, 0.5568, 0.8762, 0.5661, 0.8451, 0.5224, 0.6098, 0.5444, 0.6264, 0.5292, 0.6264, 0.5119, 0.6098, 0.5985, 0.8113, 0.5913, 0.8451, 0.5661, 0.8451, 0.5718, 0.8113, 0.4985, 0.5995, 0.5224, 0.6098, 0.5119, 0.6098, 0.4932, 0.5995, 0.601, 0.7761, 0.5985, 0.8113, 0.5718, 0.8113, 0.5737, 0.7761, 0.1397, 0.178, 0.1397, 0.178, 0.1397, 0.178, 0.1397, 0.178, 0.1397, 0.178, 0.1397, 0.178, 0.5985, 0.741, 0.601, 0.7761, 0.5737, 0.7761, 0.5718, 0.741, 0.5224, 0.9425, 0.4985, 0.9528, 0.4932, 0.9528, 0.5119, 0.9425, 0.5913, 0.7072, 0.5985, 0.741, 0.5718, 0.741, 0.5661, 0.7072, 0.5444, 0.9259, 0.5224, 0.9425, 0.5119, 0.9425, 0.5292, 0.9259, 0.5795, 0.6761, 0.5913, 0.7072, 0.5661, 0.7072, 0.5568, 0.6761, 0.5637, 0.9035, 0.5444, 0.9259, 0.5292, 0.9259, 0.5444, 0.9035, 0.1397, 0.178, 0.1397, 0.178, 0.1397, 0.178, 0.1397, 0.178, 0.1397, 0.178, 0.1397, 0.178, 0.5718, 0.741, 0.5737, 0.7761, 0.5426, 0.7761, 0.5412, 0.741, 0.5119, 0.9425, 0.4932, 0.9528, 0.4871, 0.9528, 0.5, 0.9425, 0.5661, 0.7072, 0.5718, 0.741, 0.5412, 0.741, 0.5373, 0.7072, 0.5292, 0.9259, 0.5119, 0.9425, 0.5, 0.9425, 0.5119, 0.9259, 0.5568, 0.6761, 0.5661, 0.7072, 0.5373, 0.7072, 0.531, 0.6761, 0.5444, 0.9035, 0.5292, 0.9259, 0.5119, 0.9259, 0.5224, 0.9035, 0.5444, 0.6488, 0.5568, 0.6761, 0.531, 0.6761, 0.5224, 0.6488, 0.5568, 0.8762, 0.5444, 0.9035, 0.5224, 0.9035, 0.531, 0.8762, 0.5292, 0.6264, 0.5444, 0.6488, 0.5224, 0.6488, 0.5119, 0.6264, 0.5661, 0.8451, 0.5568, 0.8762, 0.531, 0.8762, 0.5373, 0.8451, 0.5119, 0.6098, 0.5292, 0.6264, 0.5119, 0.6264, 0.5, 0.6098, 0.5718, 0.8113, 0.5661, 0.8451, 0.5373, 0.8451, 0.5412, 0.8113, 0.4932, 0.5995, 0.5119, 0.6098, 0.5, 0.6098, 0.4871, 0.5995, 0.5737, 0.7761, 0.5718, 0.8113, 0.5412, 0.8113, 0.5426, 0.7761, 0.531, 0.8762, 0.5224, 0.9035, 0.4985, 0.9035, 0.5029, 0.8762, 0.5119, 0.6264, 0.5224, 0.6488, 0.4985, 0.6488, 0.4932, 0.6264, 0.5373, 0.8451, 0.531, 0.8762, 0.5029, 0.8762, 0.5061, 0.8451, 0.5, 0.6098, 0.5119, 0.6264, 0.4932, 0.6264, 0.4871, 0.6098, 0.5412, 0.8113, 0.5373, 0.8451, 0.5061, 0.8451, 0.5081, 0.8113, 0.4871, 0.5995, 0.5, 0.6098, 0.4871, 0.6098, 0.4805, 0.5995, 0.5426, 0.7761, 0.5412, 0.8113, 0.5081, 0.8113, 0.5088, 0.7761, 0.4871, 0.9528, 0.4737, 0.9562, 0.4805, 0.9528, 0.4737, 0.5961, 0.4871, 0.5995, 0.4805, 0.5995, 0.5412, 0.741, 0.5426, 0.7761, 0.5088, 0.7761, 0.5081, 0.741, 0.5, 0.9425, 0.4871, 0.9528, 0.4805, 0.9528, 0.4871, 0.9425, 0.5373, 0.7072, 0.5412, 0.741, 0.5081, 0.741, 0.5061, 0.7072, 0.5119, 0.9259, 0.5, 0.9425, 0.4871, 0.9425, 0.4932, 0.9259, 0.531, 0.6761, 0.5373, 0.7072, 0.5061, 0.7072, 0.5029, 0.6761, 0.5224, 0.9035, 0.5119, 0.9259, 0.4932, 0.9259, 0.4985, 0.9035, 0.5224, 0.6488, 0.531, 0.6761, 0.5029, 0.6761, 0.4985, 0.6488, 0.5081, 0.741, 0.5088, 0.7761, 0.4737, 0.7761, 0.4737, 0.741, 0.4871, 0.9425, 0.4805, 0.9528, 0.4737, 0.9528, 0.4737, 0.9425, 0.5061, 0.7072, 0.5081, 0.741, 0.4737, 0.741, 0.4737, 0.7072, 0.4932, 0.9259, 0.4871, 0.9425, 0.4737, 0.9425, 0.4737, 0.9259, 0.5029, 0.6761, 0.5061, 0.7072, 0.4737, 0.7072, 0.4737, 0.6761, 0.4985, 0.9035, 0.4932, 0.9259, 0.4737, 0.9259, 0.4737, 0.9035, 0.4985, 0.6488, 0.5029, 0.6761, 0.4737, 0.6761, 0.4737, 0.6488, 0.5029, 0.8762, 0.4985, 0.9035, 0.4737, 0.9035, 0.4737, 0.8762, 0.4932, 0.6264, 0.4985, 0.6488, 0.4737, 0.6488, 0.4737, 0.6264, 0.5061, 0.8451, 0.5029, 0.8762, 0.4737, 0.8762, 0.4737, 0.8451, 0.4871, 0.6098, 0.4932, 0.6264, 0.4737, 0.6264, 0.4737, 0.6098, 0.5081, 0.8113, 0.5061, 0.8451, 0.4737, 0.8451, 0.4737, 0.8113, 0.4805, 0.5995, 0.4871, 0.6098, 0.4737, 0.6098, 0.4737, 0.5995, 0.5088, 0.7761, 0.5081, 0.8113, 0.4737, 0.8113, 0.4737, 0.7761, 0.4805, 0.9528, 0.4737, 0.9562, 0.4737, 0.9528, 0.4737, 0.5961, 0.4805, 0.5995, 0.4737, 0.5995, 0.4737, 0.6264, 0.4737, 0.6488, 0.4488, 0.6488, 0.4541, 0.6264, 0.4737, 0.8451, 0.4737, 0.8762, 0.4444, 0.8762, 0.4412, 0.8451, 0.4737, 0.6098, 0.4737, 0.6264, 0.4541, 0.6264, 0.4602, 0.6098, 0.4737, 0.8113, 0.4737, 0.8451, 0.4412, 0.8451, 0.4392, 0.8113, 0.4737, 0.5995, 0.4737, 0.6098, 0.4602, 0.6098, 0.4668, 0.5995, 0.4737, 0.7761, 0.4737, 0.8113, 0.4392, 0.8113, 0.4385, 0.7761, 0.4737, 0.9528, 0.4737, 0.9562, 0.4668, 0.9528, 0.4737, 0.5961, 0.4737, 0.5995, 0.4668, 0.5995, 0.4737, 0.741, 0.4737, 0.7761, 0.4385, 0.7761, 0.4392, 0.741, 0.4737, 0.9425, 0.4737, 0.9528, 0.4668, 0.9528, 0.4602, 0.9425, 0.4737, 0.7072, 0.4737, 0.741, 0.4392, 0.741, 0.4412, 0.7072, 0.4737, 0.9259, 0.4737, 0.9425, 0.4602, 0.9425, 0.4541, 0.9259, 0.4737, 0.6761, 0.4737, 0.7072, 0.4412, 0.7072, 0.4444, 0.6761, 0.4737, 0.9035, 0.4737, 0.9259, 0.4541, 0.9259, 0.4488, 0.9035, 0.4737, 0.6488, 0.4737, 0.6761, 0.4444, 0.6761, 0.4488, 0.6488, 0.4737, 0.8762, 0.4737, 0.9035, 0.4488, 0.9035, 0.4444, 0.8762, 0.4602, 0.9425, 0.4668, 0.9528, 0.4602, 0.9528, 0.4473, 0.9425, 0.4412, 0.7072, 0.4392, 0.741, 0.4061, 0.741, 0.41, 0.7072, 0.4541, 0.9259, 0.4602, 0.9425, 0.4473, 0.9425, 0.4354, 0.9259, 0.4444, 0.6761, 0.4412, 0.7072, 0.41, 0.7072, 0.4164, 0.6761, 0.4488, 0.9035, 0.4541, 0.9259, 0.4354, 0.9259, 0.4249, 0.9035, 0.4488, 0.6488, 0.4444, 0.6761, 0.4164, 0.6761, 0.4249, 0.6488, 0.4444, 0.8762, 0.4488, 0.9035, 0.4249, 0.9035, 0.4164, 0.8762, 0.4541, 0.6264, 0.4488, 0.6488, 0.4249, 0.6488, 0.4354, 0.6264, 0.4412, 0.8451, 0.4444, 0.8762, 0.4164, 0.8762, 0.41, 0.8451, 0.4602, 0.6098, 0.4541, 0.6264, 0.4354, 0.6264, 0.4473, 0.6098, 0.4392, 0.8113, 0.4412, 0.8451, 0.41, 0.8451, 0.4061, 0.8113, 0.4668, 0.5995, 0.4602, 0.6098, 0.4473, 0.6098, 0.4602, 0.5995, 0.4385, 0.7761, 0.4392, 0.8113, 0.4061, 0.8113, 0.4047, 0.7761, 0.4668, 0.9528, 0.4737, 0.9562, 0.4602, 0.9528, 0.4737, 0.5961, 0.4668, 0.5995, 0.4602, 0.5995, 0.4392, 0.741, 0.4385, 0.7761, 0.4047, 0.7761, 0.4061, 0.741, 0.41, 0.8451, 0.4164, 0.8762, 0.3905, 0.8762, 0.3812, 0.8451, 0.4473, 0.6098, 0.4354, 0.6264, 0.4181, 0.6264, 0.4354, 0.6098, 0.4061, 0.8113, 0.41, 0.8451, 0.3812, 0.8451, 0.3755, 0.8113, 0.4602, 0.5995, 0.4473, 0.6098, 0.4354, 0.6098, 0.4541, 0.5995, 0.4047, 0.7761, 0.4061, 0.8113, 0.3755, 0.8113, 0.3736, 0.7761, 0.1397, 0.178, 0.1397, 0.178, 0.1397, 0.178, 0.1397, 0.178, 0.1397, 0.178, 0.1397, 0.178, 0.4061, 0.741, 0.4047, 0.7761, 0.3736, 0.7761, 0.3755, 0.741, 0.4473, 0.9425, 0.4602, 0.9528, 0.4541, 0.9528, 0.4354, 0.9425, 0.41, 0.7072, 0.4061, 0.741, 0.3755, 0.741, 0.3812, 0.7072, 0.4354, 0.9259, 0.4473, 0.9425, 0.4354, 0.9425, 0.4181, 0.9259, 0.4164, 0.6761, 0.41, 0.7072, 0.3812, 0.7072, 0.3905, 0.6761, 0.4249, 0.9035, 0.4354, 0.9259, 0.4181, 0.9259, 0.4029, 0.9035, 0.4249, 0.6488, 0.4164, 0.6761, 0.3905, 0.6761, 0.4029, 0.6488, 0.4164, 0.8762, 0.4249, 0.9035, 0.4029, 0.9035, 0.3905, 0.8762, 0.4354, 0.6264, 0.4249, 0.6488, 0.4029, 0.6488, 0.4181, 0.6264, 0.3812, 0.7072, 0.3755, 0.741, 0.3488, 0.741, 0.356, 0.7072, 0.4181, 0.9259, 0.4354, 0.9425, 0.4249, 0.9425, 0.4029, 0.9259, 0.3905, 0.6761, 0.3812, 0.7072, 0.356, 0.7072, 0.3678, 0.6761, 0.4029, 0.9035, 0.4181, 0.9259, 0.4029, 0.9259, 0.3836, 0.9035, 0.4029, 0.6488, 0.3905, 0.6761, 0.3678, 0.6761, 0.3836, 0.6488, 0.3905, 0.8762, 0.4029, 0.9035, 0.3836, 0.9035, 0.3678, 0.8762, 0.4181, 0.6264, 0.4029, 0.6488, 0.3836, 0.6488, 0.4029, 0.6264, 0.3812, 0.8451, 0.3905, 0.8762, 0.3678, 0.8762, 0.356, 0.8451, 0.4354, 0.6098, 0.4181, 0.6264, 0.4029, 0.6264, 0.4249, 0.6098, 0.3755, 0.8113, 0.3812, 0.8451, 0.356, 0.8451, 0.3488, 0.8113, 0.4541, 0.5995, 0.4354, 0.6098, 0.4249, 0.6098, 0.4488, 0.5995, 0.3736, 0.7761, 0.3755, 0.8113, 0.3488, 0.8113, 0.3463, 0.7761, 0.1397, 0.178, 0.1397, 0.178, 0.1397, 0.178, 0.1397, 0.178, 0.1397, 0.178, 0.1397, 0.178, 0.3755, 0.741, 0.3736, 0.7761, 0.3463, 0.7761, 0.3488, 0.741, 0.4354, 0.9425, 0.4541, 0.9528, 0.4488, 0.9528, 0.4249, 0.9425, 0.4249, 0.6098, 0.4029, 0.6264, 0.3905, 0.6264, 0.4164, 0.6098, 0.3488, 0.8113, 0.356, 0.8451, 0.3353, 0.8451, 0.3268, 0.8113, 0.4488, 0.5995, 0.4249, 0.6098, 0.4164, 0.6098, 0.4444, 0.5995, 0.3463, 0.7761, 0.3488, 0.8113, 0.3268, 0.8113, 0.3239, 0.7761, 0.1397, 0.178, 0.1397, 0.178, 0.1397, 0.178, 0.1397, 0.178, 0.1397, 0.178, 0.1397, 0.178, 0.3488, 0.741, 0.3463, 0.7761, 0.3239, 0.7761, 0.3268, 0.741, 0.4249, 0.9425, 0.4488, 0.9528, 0.4444, 0.9528, 0.4164, 0.9425, 0.356, 0.7072, 0.3488, 0.741, 0.3268, 0.741, 0.3353, 0.7072, 0.4029, 0.9259, 0.4249, 0.9425, 0.4164, 0.9425, 0.3905, 0.9259, 0.3678, 0.6761, 0.356, 0.7072, 0.3353, 0.7072, 0.3492, 0.6761, 0.3836, 0.9035, 0.4029, 0.9259, 0.3905, 0.9259, 0.3678, 0.9035, 0.3836, 0.6488, 0.3678, 0.6761, 0.3492, 0.6761, 0.3678, 0.6488, 0.3678, 0.8762, 0.3836, 0.9035, 0.3678, 0.9035, 0.3492, 0.8762, 0.4029, 0.6264, 0.3836, 0.6488, 0.3678, 0.6488, 0.3905, 0.6264, 0.356, 0.8451, 0.3678, 0.8762, 0.3492, 0.8762, 0.3353, 0.8451, 0.3492, 0.6761, 0.3353, 0.7072, 0.32, 0.7072, 0.3353, 0.6761, 0.3678, 0.9035, 0.3905, 0.9259, 0.3941, 0.9271, 0.356, 0.9035, 0.3678, 0.6488, 0.3492, 0.6761, 0.3353, 0.6761, 0.356, 0.6488, 0.3492, 0.8762, 0.3678, 0.9035, 0.356, 0.9035, 0.3353, 0.8762, 0.3905, 0.6264, 0.3678, 0.6488, 0.356, 0.6488, 0.3928, 0.6264, 0.3353, 0.8451, 0.3492, 0.8762, 0.3353, 0.8762, 0.32, 0.8451, 0.4164, 0.6098, 0.3905, 0.6264, 0.3928, 0.6264, 0.41, 0.6098, 0.3268, 0.8113, 0.3353, 0.8451, 0.32, 0.8451, 0.3105, 0.8113, 0.4444, 0.5995, 0.4164, 0.6098, 0.41, 0.6098, 0.4412, 0.5995, 0.3239, 0.7761, 0.3268, 0.8113, 0.3105, 0.8113, 0.3073, 0.7761, 0.1397, 0.178, 0.1397, 0.178, 0.1397, 0.178, 0.1397, 0.178, 0.1397, 0.178, 0.1397, 0.178, 0.3268, 0.741, 0.3239, 0.7761, 0.3073, 0.7761, 0.3105, 0.741, 0.4164, 0.9425, 0.4444, 0.9528, 0.4412, 0.9528, 0.41, 0.9425, 0.3353, 0.7072, 0.3268, 0.741, 0.3105, 0.741, 0.32, 0.7072, 0.3905, 0.9259, 0.4164, 0.9425, 0.41, 0.9425, 0.3941, 0.9271, 0.4412, 0.5995, 0.41, 0.6098, 0.4061, 0.6098, 0.4392, 0.5995, 0.3073, 0.7761, 0.3105, 0.8113, 0.3004, 0.8113, 0.297, 0.7761, 0.1397, 0.178, 0.1397, 0.178, 0.1397, 0.178, 0.1397, 0.178, 0.1397, 0.178, 0.1397, 0.178, 0.3105, 0.741, 0.3073, 0.7761, 0.297, 0.7761, 0.3004, 0.741, 0.41, 0.9425, 0.4412, 0.9528, 0.4392, 0.9528, 0.4061, 0.9425, 0.32, 0.7072, 0.3105, 0.741, 0.3004, 0.741, 0.3129, 0.7072, 0.3941, 0.9271, 0.41, 0.9425, 0.4061, 0.9425, 0.3945, 0.9286, 0.3353, 0.6761, 0.32, 0.7072, 0.3129, 0.7072, 0.3268, 0.6761, 0.356, 0.9035, 0.3941, 0.9271, 0.3945, 0.9286, 0.3488, 0.9035, 0.356, 0.6488, 0.3353, 0.6761, 0.3268, 0.6761, 0.3488, 0.6488, 0.3353, 0.8762, 0.356, 0.9035, 0.3488, 0.9035, 0.3268, 0.8762, 0.3928, 0.6264, 0.356, 0.6488, 0.3488, 0.6488, 0.3799, 0.6319, 0.32, 0.8451, 0.3353, 0.8762, 0.3268, 0.8762, 0.3188, 0.8419, 0.41, 0.6098, 0.3928, 0.6264, 0.3799, 0.6319, 0.4061, 0.6098, 0.3105, 0.8113, 0.32, 0.8451, 0.3188, 0.8419, 0.3004, 0.8113, 0.3488, 0.9035, 0.3945, 0.9286, 0.3926, 0.9286, 0.3463, 0.9035, 0.3488, 0.6488, 0.3268, 0.6761, 0.3239, 0.6761, 0.3463, 0.6488, 0.3268, 0.8762, 0.3488, 0.9035, 0.3463, 0.9035, 0.3239, 0.8762, 0.3799, 0.6319, 0.3488, 0.6488, 0.3463, 0.6488, 0.378, 0.6319, 0.3188, 0.8419, 0.3268, 0.8762, 0.3239, 0.8762, 0.3156, 0.8419, 0.4061, 0.6098, 0.3799, 0.6319, 0.378, 0.6319, 0.4047, 0.6098, 0.3004, 0.8113, 0.3188, 0.8419, 0.3156, 0.8419, 0.297, 0.8113, 0.1397, 0.178, 0.1397, 0.178, 0.1397, 0.178, 0.1397, 0.178, 0.297, 0.7761, 0.3004, 0.8113, 0.297, 0.8113, 0.2936, 0.7761, 0.1397, 0.178, 0.1397, 0.178, 0.1397, 0.178, 0.1397, 0.178, 0.1397, 0.178, 0.1397, 0.178, 0.3004, 0.741, 0.297, 0.7761, 0.2936, 0.7761, 0.297, 0.741, 0.1397, 0.178, 0.1397, 0.178, 0.1397, 0.178, 0.1397, 0.178, 0.3129, 0.7072, 0.3004, 0.741, 0.297, 0.741, 0.3097, 0.7072, 0.3945, 0.9286, 0.4061, 0.9425, 0.4047, 0.9425, 0.3926, 0.9286, 0.3268, 0.6761, 0.3129, 0.7072, 0.3097, 0.7072, 0.3239, 0.6761])
me_sphere.use_remesh_preserve_volume = False
me_sphere.use_remesh_preserve_attributes = False
me_sphere.use_mirror_vertex_groups = False
me_sphere.update()

# ---- objects
ob_sphere = bpy.data.objects.new('Sphere', me_sphere)

# ---- transforms, parenting, visibility, modifiers, constraints
ob_sphere.location = (0.0, 0.0, 0.0)
ob_sphere.lineart.crease_threshold = 0.0
_m = ob_sphere.modifiers.new('Subsurf', 'SUBSURF')
_m.uv_smooth = 'PRESERVE_CORNERS'
_m.quality = 2
_m.levels = 2
_m.show_only_control_edges = False

# ---- collection membership
col_collection_1.objects.link(ob_sphere)

# ---- scene / render settings (as saved in the file)
scene.frame_start = 1; scene.frame_end = 250; scene.frame_set(1)
scene.render.engine = 'BLENDER_EEVEE_NEXT'
scene.render.resolution_percentage = 50
scene.render.dither_intensity = 0.0
scene.cycles.use_denoising = False
scene.cycles.samples = 128
scene.cycles.sampling_pattern = 'TABULATED_SOBOL'
scene.cycles.light_sampling_threshold = 0.0
scene.cycles.use_adaptive_sampling = False
scene.cycles.use_light_tree = False
scene.cycles.blur_glossy = 0.0
scene.cycles.sample_clamp_indirect = 0.0
scene.view_settings.view_transform = 'Standard'
bpy.context.view_layer.update()

# ---- added for rendering (the .blend has no active camera and no usable light): camera, sun
cam_auto = bpy.data.cameras.new('AutoCamera')
cam_auto.lens = 50.0
cam_auto.sensor_width = 36.0
cam_auto.clip_end = 1000.0
ob_auto_camera = bpy.data.objects.new('AutoCamera', cam_auto)
scene.collection.objects.link(ob_auto_camera)
ob_auto_camera.location = (2.63501, -3.1645, 2.10891)
ob_auto_camera.rotation_euler = (1.09748, -7.21219e-08, 0.694738)
scene.camera = ob_auto_camera
light_auto_sun = bpy.data.lights.new('AutoSun', 'SUN')
light_auto_sun.energy = 3.0
light_auto_sun.angle = 0.0523599
ob_auto_sun = bpy.data.objects.new('AutoSun', light_auto_sun)
scene.collection.objects.link(ob_auto_sun)
ob_auto_sun.rotation_euler = (0.872665, 0.174533, 0.523599)
bpy.context.view_layer.update()

